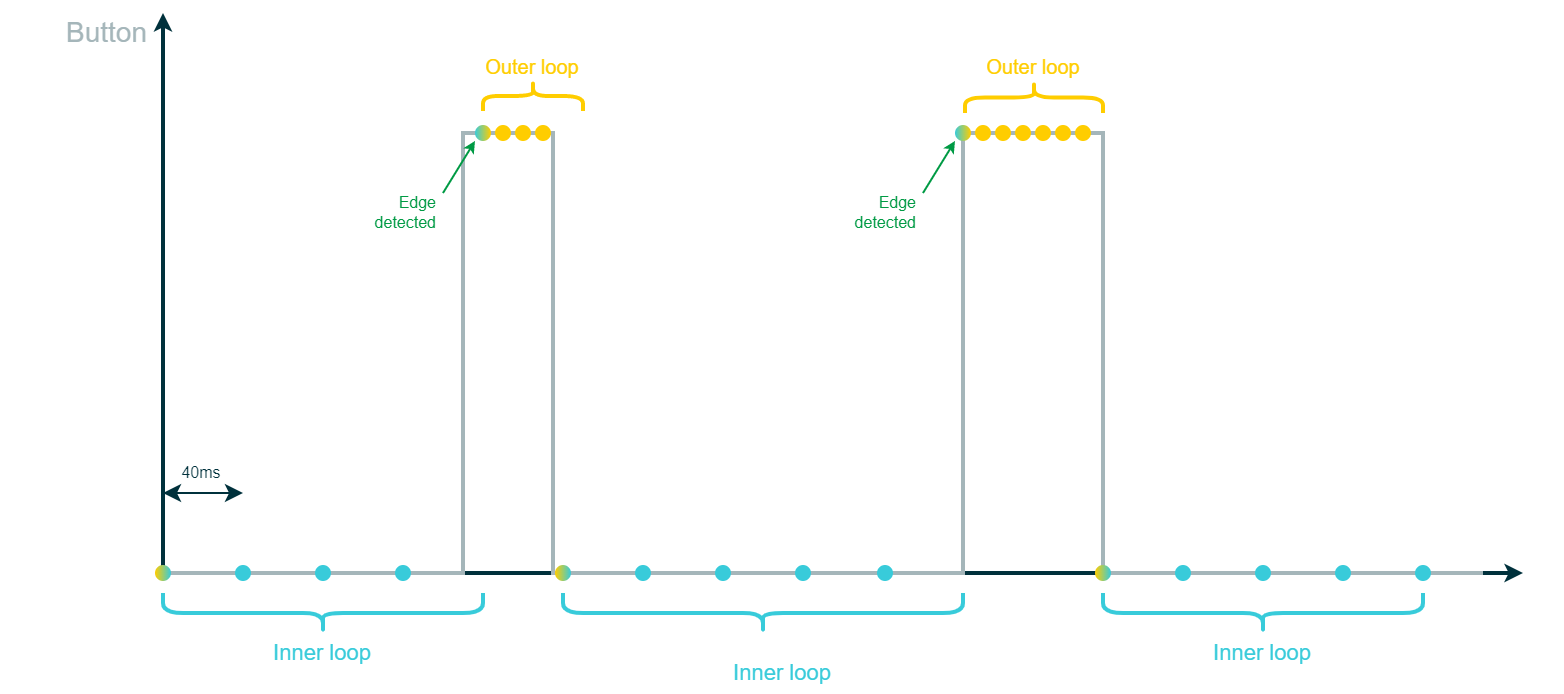

The diagram above was exported from draw.io. Its source (the exported page's mxGraphModel, read from the mxfile embedded in the PNG):
<mxGraphModel dx="1208" dy="1188" grid="1" gridSize="10" guides="1" tooltips="1" connect="1" arrows="1" fold="1" page="1" pageScale="1" pageWidth="850" pageHeight="1100" math="0" shadow="0">
  <root>
    <mxCell id="0" />
    <mxCell id="1" parent="0" />
    <mxCell id="0BC8ZZjUk03OEvA8Kqzw-1" value="" style="endArrow=classic;startArrow=classic;html=1;rounded=0;strokeColor=#00313C;strokeWidth=2;fontFamily=Arial;fontSize=20;fontColor=#101820;fillColor=#00313C;endSize=3;startSize=3;" parent="1" edge="1">
      <mxGeometry width="50" height="50" relative="1" as="geometry">
        <mxPoint x="1960" y="680" as="sourcePoint" />
        <mxPoint x="1280" y="400" as="targetPoint" />
        <Array as="points">
          <mxPoint x="1280" y="680" />
        </Array>
      </mxGeometry>
    </mxCell>
    <mxCell id="zH2q35g3k_NOv7tSOJGs-1" value="" style="endArrow=none;html=1;rounded=0;strokeColor=#A5B6BA;strokeWidth=2;fontFamily=Arial;fontSize=14;fontColor=#A5B6BA;startSize=3;endSize=3;fillColor=#FFCD00;jumpStyle=none;jumpSize=6;" parent="1" edge="1">
      <mxGeometry width="1452" height="683" relative="1" as="geometry">
        <mxPoint x="1280" y="680" as="sourcePoint" />
        <mxPoint x="1940" y="680" as="targetPoint" />
        <Array as="points">
          <mxPoint x="1430" y="680" />
          <mxPoint x="1430" y="460" />
          <mxPoint x="1475" y="460" />
          <mxPoint x="1475" y="680" />
          <mxPoint x="1680" y="680" />
          <mxPoint x="1680" y="460" />
          <mxPoint x="1750" y="460" />
          <mxPoint x="1750" y="680" />
          <mxPoint x="1800" y="680" />
          <mxPoint x="1900" y="680" />
          <mxPoint x="1940" y="680" />
        </Array>
      </mxGeometry>
    </mxCell>
    <mxCell id="LvA5X4hVKuzTB8iRd2zt-1" value="" style="rounded=0;whiteSpace=wrap;html=1;strokeColor=#FED141;strokeWidth=2;fontFamily=Arial;fontSize=20;fontColor=#FFFFFF;fillColor=#FED141;opacity=0;" parent="1" vertex="1">
      <mxGeometry x="1200" y="400" width="20" height="20" as="geometry" />
    </mxCell>
    <mxCell id="LvA5X4hVKuzTB8iRd2zt-2" value="" style="rounded=0;whiteSpace=wrap;html=1;strokeColor=none;strokeWidth=2;fontFamily=Arial;fontSize=20;fontColor=#FFFFFF;fillColor=#FFCD00;opacity=0;" parent="1" vertex="1">
      <mxGeometry x="1960" y="680" width="20" height="20" as="geometry" />
    </mxCell>
    <mxCell id="Ics0W5ti-67-hBKV0UDj-1" value="&lt;font color=&quot;#a5b6ba&quot;&gt;Button&lt;/font&gt;" style="rounded=0;whiteSpace=wrap;html=1;strokeColor=none;strokeWidth=2;fontFamily=Arial;fontSize=14;fontColor=#00313C;fillColor=none;align=left;" parent="1" vertex="1">
      <mxGeometry x="1230" y="400" width="50" height="20" as="geometry" />
    </mxCell>
    <mxCell id="pVpfgLwsHO6JRjGFijyB-5" value="" style="ellipse;whiteSpace=wrap;html=1;aspect=fixed;strokeColor=none;strokeWidth=1;fontFamily=Arial;fontSize=20;fontColor=#FFFFFF;fillColor=#FFCD00;gradientColor=#38CBDA;gradientDirection=west;" parent="1" vertex="1">
      <mxGeometry x="1436" y="456" width="8" height="8" as="geometry" />
    </mxCell>
    <mxCell id="pVpfgLwsHO6JRjGFijyB-22" value="" style="ellipse;whiteSpace=wrap;html=1;aspect=fixed;strokeColor=none;strokeWidth=1;fontFamily=Arial;fontSize=20;fontColor=#FFFFFF;fillColor=#FFCD00;gradientColor=#38CBDA;gradientDirection=east;" parent="1" vertex="1">
      <mxGeometry x="1276" y="676" width="8" height="8" as="geometry" />
    </mxCell>
    <mxCell id="c_GRyso3th0N22ahz4AL-15" value="" style="ellipse;whiteSpace=wrap;html=1;aspect=fixed;strokeColor=none;strokeWidth=1;fontFamily=Arial;fontSize=20;fontColor=#FFFFFF;fillColor=#FFCD00;gradientColor=none;gradientDirection=east;" parent="1" vertex="1">
      <mxGeometry x="1446" y="456" width="8" height="8" as="geometry" />
    </mxCell>
    <mxCell id="c_GRyso3th0N22ahz4AL-16" value="" style="ellipse;whiteSpace=wrap;html=1;aspect=fixed;strokeColor=none;strokeWidth=1;fontFamily=Arial;fontSize=20;fontColor=#FFFFFF;fillColor=#FFCD00;gradientColor=none;gradientDirection=east;" parent="1" vertex="1">
      <mxGeometry x="1456" y="456" width="8" height="8" as="geometry" />
    </mxCell>
    <mxCell id="c_GRyso3th0N22ahz4AL-17" value="" style="ellipse;whiteSpace=wrap;html=1;aspect=fixed;strokeColor=none;strokeWidth=1;fontFamily=Arial;fontSize=20;fontColor=#FFFFFF;fillColor=#FFCD00;gradientColor=none;gradientDirection=east;" parent="1" vertex="1">
      <mxGeometry x="1466" y="456" width="8" height="8" as="geometry" />
    </mxCell>
    <mxCell id="c_GRyso3th0N22ahz4AL-24" value="" style="endArrow=classic;html=1;rounded=0;strokeColor=#009A44;strokeWidth=1;fontFamily=Arial;fontSize=8;fontColor=#101820;startSize=3;endSize=3;fillColor=#009A44;" parent="1" edge="1">
      <mxGeometry width="50" height="50" relative="1" as="geometry">
        <mxPoint x="1420" y="490" as="sourcePoint" />
        <mxPoint x="1435.9999999999998" y="464" as="targetPoint" />
      </mxGeometry>
    </mxCell>
    <mxCell id="c_GRyso3th0N22ahz4AL-25" value="Edge &lt;br&gt;detected" style="rounded=0;whiteSpace=wrap;html=1;strokeColor=none;strokeWidth=2;fontFamily=Arial;fontSize=8;fontColor=#009A44;fillColor=none;gradientDirection=west;align=right;" parent="1" vertex="1">
      <mxGeometry x="1380.38" y="490" width="39.25" height="20" as="geometry" />
    </mxCell>
    <mxCell id="c_GRyso3th0N22ahz4AL-29" value="" style="ellipse;whiteSpace=wrap;html=1;aspect=fixed;strokeColor=none;strokeWidth=1;fontFamily=Arial;fontSize=20;fontColor=#FFFFFF;fillColor=#FFCD00;gradientColor=#38CBDA;gradientDirection=west;" parent="1" vertex="1">
      <mxGeometry x="1676" y="456" width="8" height="8" as="geometry" />
    </mxCell>
    <mxCell id="c_GRyso3th0N22ahz4AL-30" value="" style="ellipse;whiteSpace=wrap;html=1;aspect=fixed;strokeColor=none;strokeWidth=1;fontFamily=Arial;fontSize=20;fontColor=#FFFFFF;fillColor=#FFCD00;gradientColor=none;gradientDirection=east;" parent="1" vertex="1">
      <mxGeometry x="1686" y="456" width="8" height="8" as="geometry" />
    </mxCell>
    <mxCell id="c_GRyso3th0N22ahz4AL-31" value="" style="ellipse;whiteSpace=wrap;html=1;aspect=fixed;strokeColor=none;strokeWidth=1;fontFamily=Arial;fontSize=20;fontColor=#FFFFFF;fillColor=#FFCD00;gradientColor=none;gradientDirection=east;" parent="1" vertex="1">
      <mxGeometry x="1696" y="456" width="8" height="8" as="geometry" />
    </mxCell>
    <mxCell id="c_GRyso3th0N22ahz4AL-32" value="" style="ellipse;whiteSpace=wrap;html=1;aspect=fixed;strokeColor=none;strokeWidth=1;fontFamily=Arial;fontSize=20;fontColor=#FFFFFF;fillColor=#FFCD00;gradientColor=none;gradientDirection=east;" parent="1" vertex="1">
      <mxGeometry x="1706" y="456" width="8" height="8" as="geometry" />
    </mxCell>
    <mxCell id="c_GRyso3th0N22ahz4AL-33" value="" style="ellipse;whiteSpace=wrap;html=1;aspect=fixed;strokeColor=none;strokeWidth=1;fontFamily=Arial;fontSize=20;fontColor=#FFFFFF;fillColor=#FFCD00;gradientColor=none;gradientDirection=east;" parent="1" vertex="1">
      <mxGeometry x="1716" y="456" width="8" height="8" as="geometry" />
    </mxCell>
    <mxCell id="c_GRyso3th0N22ahz4AL-34" value="" style="ellipse;whiteSpace=wrap;html=1;aspect=fixed;strokeColor=none;strokeWidth=1;fontFamily=Arial;fontSize=20;fontColor=#FFFFFF;fillColor=#FFCD00;gradientColor=none;gradientDirection=east;" parent="1" vertex="1">
      <mxGeometry x="1726" y="456" width="8" height="8" as="geometry" />
    </mxCell>
    <mxCell id="c_GRyso3th0N22ahz4AL-36" value="" style="ellipse;whiteSpace=wrap;html=1;aspect=fixed;strokeColor=none;strokeWidth=1;fontFamily=Arial;fontSize=20;fontColor=#FFFFFF;fillColor=#FFCD00;gradientColor=#38CBDA;gradientDirection=east;" parent="1" vertex="1">
      <mxGeometry x="1746" y="676" width="8" height="8" as="geometry" />
    </mxCell>
    <mxCell id="c_GRyso3th0N22ahz4AL-46" value="Inner loop" style="rounded=0;whiteSpace=wrap;html=1;sketch=0;fillStyle=auto;strokeColor=none;strokeWidth=2;fontFamily=Arial;fontSize=11;fontColor=#38CBDA;fillColor=none;gradientDirection=east;" parent="1" vertex="1">
      <mxGeometry x="1280" y="710" width="160" height="20" as="geometry" />
    </mxCell>
    <mxCell id="zH2q35g3k_NOv7tSOJGs-2" value="" style="ellipse;whiteSpace=wrap;html=1;aspect=fixed;strokeColor=none;strokeWidth=1;fontFamily=Arial;fontSize=20;fontColor=#FFFFFF;fillColor=#38CBDA;gradientDirection=east;" parent="1" vertex="1">
      <mxGeometry x="1316" y="676" width="8" height="8" as="geometry" />
    </mxCell>
    <mxCell id="zH2q35g3k_NOv7tSOJGs-3" value="" style="ellipse;whiteSpace=wrap;html=1;aspect=fixed;strokeColor=none;strokeWidth=1;fontFamily=Arial;fontSize=20;fontColor=#FFFFFF;fillColor=#38CBDA;gradientDirection=east;" parent="1" vertex="1">
      <mxGeometry x="1356" y="676" width="8" height="8" as="geometry" />
    </mxCell>
    <mxCell id="zH2q35g3k_NOv7tSOJGs-4" value="" style="ellipse;whiteSpace=wrap;html=1;aspect=fixed;strokeColor=none;strokeWidth=1;fontFamily=Arial;fontSize=20;fontColor=#FFFFFF;fillColor=#38CBDA;gradientDirection=east;" parent="1" vertex="1">
      <mxGeometry x="1396" y="676" width="8" height="8" as="geometry" />
    </mxCell>
    <mxCell id="zH2q35g3k_NOv7tSOJGs-5" value="" style="ellipse;whiteSpace=wrap;html=1;aspect=fixed;strokeColor=none;strokeWidth=1;fontFamily=Arial;fontSize=20;fontColor=#FFFFFF;fillColor=#FFCD00;gradientColor=#38CBDA;gradientDirection=east;" parent="1" vertex="1">
      <mxGeometry x="1476" y="676" width="8" height="8" as="geometry" />
    </mxCell>
    <mxCell id="zH2q35g3k_NOv7tSOJGs-6" value="" style="ellipse;whiteSpace=wrap;html=1;aspect=fixed;strokeColor=none;strokeWidth=1;fontFamily=Arial;fontSize=20;fontColor=#FFFFFF;fillColor=#38CBDA;gradientDirection=east;" parent="1" vertex="1">
      <mxGeometry x="1516" y="676" width="8" height="8" as="geometry" />
    </mxCell>
    <mxCell id="zH2q35g3k_NOv7tSOJGs-7" value="" style="ellipse;whiteSpace=wrap;html=1;aspect=fixed;strokeColor=none;strokeWidth=1;fontFamily=Arial;fontSize=20;fontColor=#FFFFFF;fillColor=#38CBDA;gradientDirection=east;" parent="1" vertex="1">
      <mxGeometry x="1556" y="676" width="8" height="8" as="geometry" />
    </mxCell>
    <mxCell id="zH2q35g3k_NOv7tSOJGs-8" value="" style="ellipse;whiteSpace=wrap;html=1;aspect=fixed;strokeColor=none;strokeWidth=1;fontFamily=Arial;fontSize=20;fontColor=#FFFFFF;fillColor=#38CBDA;gradientDirection=east;" parent="1" vertex="1">
      <mxGeometry x="1596" y="676" width="8" height="8" as="geometry" />
    </mxCell>
    <mxCell id="zH2q35g3k_NOv7tSOJGs-9" value="" style="ellipse;whiteSpace=wrap;html=1;aspect=fixed;strokeColor=none;strokeWidth=1;fontFamily=Arial;fontSize=20;fontColor=#FFFFFF;fillColor=#38CBDA;gradientDirection=east;" parent="1" vertex="1">
      <mxGeometry x="1637" y="676" width="8" height="8" as="geometry" />
    </mxCell>
    <mxCell id="zH2q35g3k_NOv7tSOJGs-10" value="" style="ellipse;whiteSpace=wrap;html=1;aspect=fixed;strokeColor=none;strokeWidth=1;fontFamily=Arial;fontSize=20;fontColor=#FFFFFF;fillColor=#FFCD00;gradientColor=none;gradientDirection=east;" parent="1" vertex="1">
      <mxGeometry x="1736" y="456" width="8" height="8" as="geometry" />
    </mxCell>
    <mxCell id="zH2q35g3k_NOv7tSOJGs-11" value="" style="ellipse;whiteSpace=wrap;html=1;aspect=fixed;strokeColor=none;strokeWidth=1;fontFamily=Arial;fontSize=20;fontColor=#FFFFFF;fillColor=#38CBDA;gradientDirection=east;" parent="1" vertex="1">
      <mxGeometry x="1786" y="676" width="8" height="8" as="geometry" />
    </mxCell>
    <mxCell id="zH2q35g3k_NOv7tSOJGs-14" value="" style="ellipse;whiteSpace=wrap;html=1;aspect=fixed;strokeColor=none;strokeWidth=1;fontFamily=Arial;fontSize=20;fontColor=#FFFFFF;fillColor=#38CBDA;gradientDirection=east;" parent="1" vertex="1">
      <mxGeometry x="1866" y="676" width="8" height="8" as="geometry" />
    </mxCell>
    <mxCell id="zH2q35g3k_NOv7tSOJGs-15" value="" style="ellipse;whiteSpace=wrap;html=1;aspect=fixed;strokeColor=none;strokeWidth=1;fontFamily=Arial;fontSize=20;fontColor=#FFFFFF;fillColor=#38CBDA;gradientDirection=east;" parent="1" vertex="1">
      <mxGeometry x="1906" y="676" width="8" height="8" as="geometry" />
    </mxCell>
    <mxCell id="zH2q35g3k_NOv7tSOJGs-18" value="" style="rounded=0;whiteSpace=wrap;html=1;strokeColor=none;strokeWidth=2;fontFamily=Arial;fontSize=20;fontColor=#FFFFFF;fillColor=#FFCD00;opacity=0;" parent="1" vertex="1">
      <mxGeometry x="1200" y="400" width="20" height="20" as="geometry" />
    </mxCell>
    <mxCell id="zH2q35g3k_NOv7tSOJGs-19" value="" style="endArrow=classic;startArrow=classic;html=1;rounded=0;strokeColor=#00313C;strokeWidth=1;fontFamily=Arial;fontSize=20;fontColor=#101820;fillColor=#00313C;" parent="1" edge="1">
      <mxGeometry width="50" height="50" relative="1" as="geometry">
        <mxPoint x="1280" y="640" as="sourcePoint" />
        <mxPoint x="1320" y="640" as="targetPoint" />
      </mxGeometry>
    </mxCell>
    <mxCell id="zH2q35g3k_NOv7tSOJGs-20" value="40ms" style="rounded=0;whiteSpace=wrap;html=1;strokeColor=none;strokeWidth=2;fontFamily=Arial;fontSize=8;fontColor=#00313C;fillColor=none;gradientDirection=west;align=center;" parent="1" vertex="1">
      <mxGeometry x="1280" y="620" width="39.25" height="20" as="geometry" />
    </mxCell>
    <mxCell id="zH2q35g3k_NOv7tSOJGs-23" value="" style="shape=curlyBracket;whiteSpace=wrap;html=1;rounded=1;labelPosition=left;verticalLabelPosition=middle;align=right;verticalAlign=middle;strokeColor=#38CBDA;strokeWidth=2;fontFamily=Arial;fontSize=20;fontColor=#FFFFFF;fillColor=#38CBDA;rotation=-90;" parent="1" vertex="1">
      <mxGeometry x="1350" y="620" width="20" height="160" as="geometry" />
    </mxCell>
    <mxCell id="zH2q35g3k_NOv7tSOJGs-26" value="Inner loop" style="rounded=0;whiteSpace=wrap;html=1;sketch=0;fillStyle=auto;strokeColor=none;strokeWidth=2;fontFamily=Arial;fontSize=11;fontColor=#38CBDA;fillColor=none;gradientDirection=east;" parent="1" vertex="1">
      <mxGeometry x="1750" y="710" width="160" height="20" as="geometry" />
    </mxCell>
    <mxCell id="zH2q35g3k_NOv7tSOJGs-27" value="" style="shape=curlyBracket;whiteSpace=wrap;html=1;rounded=1;labelPosition=left;verticalLabelPosition=middle;align=right;verticalAlign=middle;strokeColor=#38CBDA;strokeWidth=2;fontFamily=Arial;fontSize=20;fontColor=#FFFFFF;fillColor=#38CBDA;rotation=-90;" parent="1" vertex="1">
      <mxGeometry x="1570" y="600" width="20" height="200" as="geometry" />
    </mxCell>
    <mxCell id="zH2q35g3k_NOv7tSOJGs-28" value="Inner loop" style="rounded=0;whiteSpace=wrap;html=1;sketch=0;fillStyle=auto;strokeColor=none;strokeWidth=2;fontFamily=Arial;fontSize=11;fontColor=#38CBDA;fillColor=none;gradientDirection=east;" parent="1" vertex="1">
      <mxGeometry x="1490" y="720" width="200" height="20" as="geometry" />
    </mxCell>
    <mxCell id="zH2q35g3k_NOv7tSOJGs-29" value="" style="shape=curlyBracket;whiteSpace=wrap;html=1;rounded=1;labelPosition=left;verticalLabelPosition=middle;align=right;verticalAlign=middle;strokeColor=#38CBDA;strokeWidth=2;fontFamily=Arial;fontSize=20;fontColor=#FFFFFF;fillColor=#38CBDA;rotation=-90;" parent="1" vertex="1">
      <mxGeometry x="1820" y="620" width="20" height="160" as="geometry" />
    </mxCell>
    <mxCell id="zH2q35g3k_NOv7tSOJGs-30" value="" style="ellipse;whiteSpace=wrap;html=1;aspect=fixed;strokeColor=none;strokeWidth=1;fontFamily=Arial;fontSize=20;fontColor=#FFFFFF;fillColor=#38CBDA;gradientDirection=east;" parent="1" vertex="1">
      <mxGeometry x="1826" y="676" width="8" height="8" as="geometry" />
    </mxCell>
    <mxCell id="zH2q35g3k_NOv7tSOJGs-31" value="" style="endArrow=classic;html=1;rounded=0;strokeColor=#009A44;strokeWidth=1;fontFamily=Arial;fontSize=8;fontColor=#101820;startSize=3;endSize=3;fillColor=#009A44;" parent="1" edge="1">
      <mxGeometry width="50" height="50" relative="1" as="geometry">
        <mxPoint x="1660" y="490" as="sourcePoint" />
        <mxPoint x="1675.9999999999998" y="464" as="targetPoint" />
      </mxGeometry>
    </mxCell>
    <mxCell id="zH2q35g3k_NOv7tSOJGs-32" value="Edge &lt;br&gt;detected" style="rounded=0;whiteSpace=wrap;html=1;strokeColor=none;strokeWidth=2;fontFamily=Arial;fontSize=8;fontColor=#009A44;fillColor=none;gradientDirection=west;align=right;" parent="1" vertex="1">
      <mxGeometry x="1620.38" y="490" width="39.25" height="20" as="geometry" />
    </mxCell>
    <mxCell id="zH2q35g3k_NOv7tSOJGs-40" value="" style="shape=curlyBracket;whiteSpace=wrap;html=1;rounded=1;labelPosition=left;verticalLabelPosition=middle;align=right;verticalAlign=middle;strokeColor=#FFCD00;strokeWidth=2;fontFamily=Arial;fontSize=20;fontColor=#FFFFFF;fillColor=#FFCD00;rotation=90;" parent="1" vertex="1">
      <mxGeometry x="1457.5" y="416.5" width="15" height="50" as="geometry" />
    </mxCell>
    <mxCell id="zH2q35g3k_NOv7tSOJGs-41" value="Outer loop" style="rounded=0;whiteSpace=wrap;html=1;sketch=0;fillStyle=auto;strokeColor=none;strokeWidth=2;fontFamily=Arial;fontSize=10;fontColor=#FFCD00;fillColor=none;gradientDirection=east;" parent="1" vertex="1">
      <mxGeometry x="1440" y="416.5" width="50" height="20" as="geometry" />
    </mxCell>
    <mxCell id="zH2q35g3k_NOv7tSOJGs-42" value="" style="shape=curlyBracket;whiteSpace=wrap;html=1;rounded=1;labelPosition=left;verticalLabelPosition=middle;align=right;verticalAlign=middle;strokeColor=#FFCD00;strokeWidth=2;fontFamily=Arial;fontSize=20;fontColor=#FFFFFF;fillColor=#FFCD00;rotation=90;size=0.5;" parent="1" vertex="1">
      <mxGeometry x="1707.75" y="407.75" width="15.5" height="69" as="geometry" />
    </mxCell>
    <mxCell id="zH2q35g3k_NOv7tSOJGs-43" value="Outer loop" style="rounded=0;whiteSpace=wrap;html=1;sketch=0;fillStyle=auto;strokeColor=none;strokeWidth=2;fontFamily=Arial;fontSize=10;fontColor=#FFCD00;fillColor=none;gradientDirection=east;" parent="1" vertex="1">
      <mxGeometry x="1681" y="416.5" width="69" height="20" as="geometry" />
    </mxCell>
  </root>
</mxGraphModel>